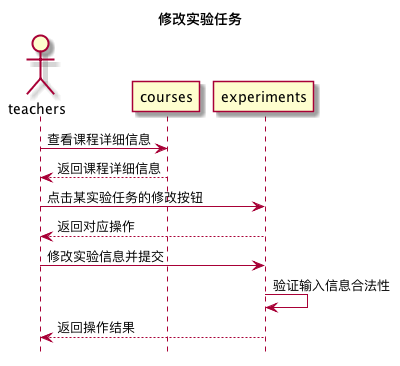

The diagram above was rendered by PlantUML. Its source (embedded in the PNG):
@startuml 修改实验任务
title 修改实验任务
hide footbox
actor teachers
teachers -> courses: 查看课程详细信息
courses --> teachers: 返回课程详细信息
teachers -> experiments: 点击某实验任务的修改按钮
experiments --> teachers:返回对应操作
teachers -> experiments: 修改实验信息并提交
experiments -> experiments: 验证输入信息合法性
experiments --> teachers: 返回操作结果
@enduml